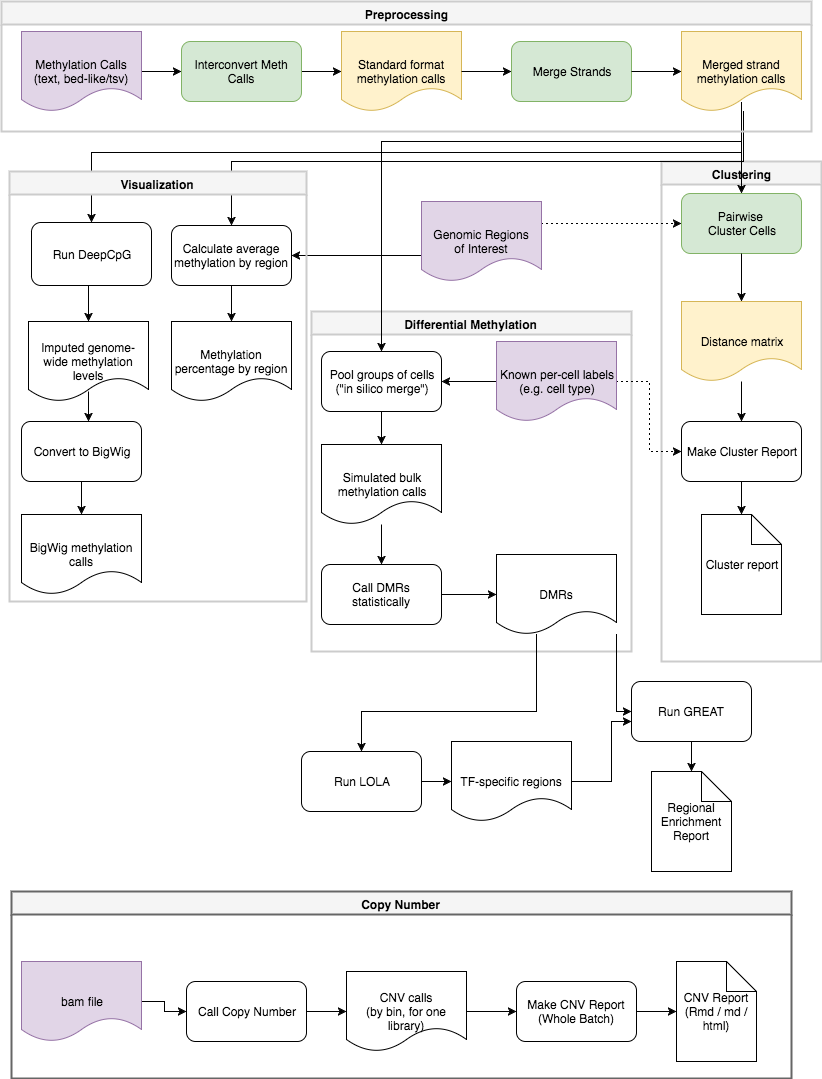

The diagram above was exported from draw.io. Its source (the exported page's mxGraphModel, read from the mxfile embedded in the PNG):
<mxGraphModel dx="950" dy="511" grid="1" gridSize="10" guides="1" tooltips="1" connect="1" arrows="1" fold="1" page="1" pageScale="1" pageWidth="850" pageHeight="1100" background="#ffffff" math="0" shadow="0">
  <root>
    <mxCell id="0" style=";html=1;" />
    <mxCell id="1" style=";html=1;" parent="0" />
    <mxCell id="163" value="Clustering" style="swimlane;whiteSpace=wrap;html=1;strokeWidth=2;strokeColor=#CCCCCC;fillColor=#f5f5f5;" parent="1" vertex="1">
      <mxGeometry x="670" y="170" width="160" height="500" as="geometry" />
    </mxCell>
    <mxCell id="162" value="Differential Methylation" style="swimlane;whiteSpace=wrap;html=1;strokeWidth=2;strokeColor=#CCCCCC;fillColor=#f5f5f5;" parent="1" vertex="1">
      <mxGeometry x="320" y="320" width="320" height="340" as="geometry" />
    </mxCell>
    <mxCell id="122" value="" style="edgeStyle=orthogonalEdgeStyle;rounded=0;html=1;jettySize=auto;orthogonalLoop=1;" parent="1" source="123" target="124" edge="1">
      <mxGeometry relative="1" as="geometry" />
    </mxCell>
    <mxCell id="123" value="Convert to BigWig" style="rounded=1;whiteSpace=wrap;html=1;" parent="1" vertex="1">
      <mxGeometry x="30" y="430" width="120" height="60" as="geometry" />
    </mxCell>
    <mxCell id="124" value="BigWig methylation calls" style="shape=document;whiteSpace=wrap;html=1;fillColor=#ffffff;strokeColor=#000000;" parent="1" vertex="1">
      <mxGeometry x="30" y="523" width="120" height="80" as="geometry" />
    </mxCell>
    <mxCell id="125" value="Methylation percentage by region" style="shape=document;whiteSpace=wrap;html=1;fillColor=#ffffff;strokeColor=#000000;" parent="1" vertex="1">
      <mxGeometry x="180" y="330" width="120" height="80" as="geometry" />
    </mxCell>
    <mxCell id="126" value="" style="edgeStyle=orthogonalEdgeStyle;rounded=0;html=1;jettySize=auto;orthogonalLoop=1;" parent="1" source="127" target="125" edge="1">
      <mxGeometry relative="1" as="geometry" />
    </mxCell>
    <mxCell id="127" value="Calculate average methylation by region" style="rounded=1;whiteSpace=wrap;html=1;" parent="1" vertex="1">
      <mxGeometry x="180" y="234" width="120" height="60" as="geometry" />
    </mxCell>
    <mxCell id="61" value="Call Copy Number" style="rounded=1;whiteSpace=wrap;html=1;" parent="1" vertex="1">
      <mxGeometry x="195" y="990" width="120" height="60" as="geometry" />
    </mxCell>
    <mxCell id="62" value="" style="edgeStyle=orthogonalEdgeStyle;rounded=0;html=1;jettySize=auto;orthogonalLoop=1;" parent="1" source="59" target="61" edge="1">
      <mxGeometry relative="1" as="geometry" />
    </mxCell>
    <mxCell id="63" value="CNV calls&lt;div&gt;(by bin, for one library)&lt;/div&gt;" style="shape=document;whiteSpace=wrap;html=1;" parent="1" vertex="1">
      <mxGeometry x="355" y="980" width="120" height="80" as="geometry" />
    </mxCell>
    <mxCell id="64" value="" style="edgeStyle=orthogonalEdgeStyle;rounded=0;html=1;jettySize=auto;orthogonalLoop=1;" parent="1" source="61" target="63" edge="1">
      <mxGeometry relative="1" as="geometry" />
    </mxCell>
    <mxCell id="65" value="Make CNV Report&lt;div&gt;(Whole Batch)&lt;/div&gt;" style="rounded=1;whiteSpace=wrap;html=1;" parent="1" vertex="1">
      <mxGeometry x="525" y="990" width="120" height="60" as="geometry" />
    </mxCell>
    <mxCell id="66" value="" style="edgeStyle=orthogonalEdgeStyle;rounded=0;html=1;jettySize=auto;orthogonalLoop=1;" parent="1" source="63" target="65" edge="1">
      <mxGeometry relative="1" as="geometry" />
    </mxCell>
    <mxCell id="76" value="" style="edgeStyle=orthogonalEdgeStyle;rounded=0;html=1;jettySize=auto;orthogonalLoop=1;" parent="1" source="65" edge="1">
      <mxGeometry relative="1" as="geometry">
        <mxPoint x="685" y="1020" as="targetPoint" />
      </mxGeometry>
    </mxCell>
    <mxCell id="59" value="bam file" style="shape=document;whiteSpace=wrap;html=1;fillColor=#e1d5e7;strokeColor=#9673a6;" parent="1" vertex="1">
      <mxGeometry x="30" y="970" width="120" height="80" as="geometry" />
    </mxCell>
    <mxCell id="79" value="" style="edgeStyle=orthogonalEdgeStyle;rounded=0;html=1;jettySize=auto;orthogonalLoop=1;" parent="1" source="60" target="78" edge="1">
      <mxGeometry relative="1" as="geometry" />
    </mxCell>
    <mxCell id="80" value="" style="edgeStyle=orthogonalEdgeStyle;rounded=0;html=1;jettySize=auto;orthogonalLoop=1;" parent="1" source="78" target="74" edge="1">
      <mxGeometry relative="1" as="geometry" />
    </mxCell>
    <mxCell id="78" value="Interconvert Meth Calls" style="rounded=1;whiteSpace=wrap;html=1;fillColor=#d5e8d4;strokeColor=#82b366;" parent="1" vertex="1">
      <mxGeometry x="190" y="50" width="120" height="60" as="geometry" />
    </mxCell>
    <mxCell id="74" value="Standard format methylation calls" style="shape=document;whiteSpace=wrap;html=1;fillColor=#fff2cc;strokeColor=#d6b656;" parent="1" vertex="1">
      <mxGeometry x="350" y="40" width="120" height="80" as="geometry" />
    </mxCell>
    <mxCell id="103" value="Merged strand methylation calls" style="shape=document;whiteSpace=wrap;html=1;fillColor=#fff2cc;strokeColor=#d6b656;" parent="1" vertex="1">
      <mxGeometry x="690" y="40" width="120" height="80" as="geometry" />
    </mxCell>
    <mxCell id="101" value="Merge Strands" style="rounded=1;whiteSpace=wrap;html=1;fillColor=#d5e8d4;strokeColor=#82b366;" parent="1" vertex="1">
      <mxGeometry x="520" y="50" width="120" height="60" as="geometry" />
    </mxCell>
    <mxCell id="102" value="" style="edgeStyle=orthogonalEdgeStyle;rounded=0;html=1;jettySize=auto;orthogonalLoop=1;" parent="1" source="74" target="101" edge="1">
      <mxGeometry relative="1" as="geometry" />
    </mxCell>
    <mxCell id="104" value="" style="edgeStyle=orthogonalEdgeStyle;rounded=0;html=1;jettySize=auto;orthogonalLoop=1;" parent="1" source="101" target="103" edge="1">
      <mxGeometry relative="1" as="geometry" />
    </mxCell>
    <mxCell id="111" value="" style="edgeStyle=orthogonalEdgeStyle;rounded=0;html=1;jettySize=auto;orthogonalLoop=1;" parent="1" source="108" target="109" edge="1">
      <mxGeometry relative="1" as="geometry" />
    </mxCell>
    <mxCell id="108" value="Distance matrix" style="shape=document;whiteSpace=wrap;html=1;fillColor=#fff2cc;strokeColor=#d6b656;" parent="1" vertex="1">
      <mxGeometry x="690" y="310" width="120" height="80" as="geometry" />
    </mxCell>
    <mxCell id="113" value="" style="edgeStyle=orthogonalEdgeStyle;rounded=0;html=1;jettySize=auto;orthogonalLoop=1;" parent="1" source="109" target="112" edge="1">
      <mxGeometry relative="1" as="geometry" />
    </mxCell>
    <mxCell id="109" value="Make Cluster Report" style="rounded=1;whiteSpace=wrap;html=1;" parent="1" vertex="1">
      <mxGeometry x="690" y="430" width="120" height="60" as="geometry" />
    </mxCell>
    <mxCell id="112" value="Cluster report" style="shape=note;whiteSpace=wrap;html=1;" parent="1" vertex="1">
      <mxGeometry x="710" y="523" width="80" height="100" as="geometry" />
    </mxCell>
    <mxCell id="106" value="Pairwise&amp;nbsp;&lt;div&gt;Cluster Cells&lt;/div&gt;" style="rounded=1;whiteSpace=wrap;html=1;fillColor=#d5e8d4;strokeColor=#82b366;" parent="1" vertex="1">
      <mxGeometry x="690" y="202" width="120" height="60" as="geometry" />
    </mxCell>
    <mxCell id="110" value="" style="edgeStyle=orthogonalEdgeStyle;rounded=0;html=1;jettySize=auto;orthogonalLoop=1;" parent="1" source="106" target="108" edge="1">
      <mxGeometry relative="1" as="geometry" />
    </mxCell>
    <mxCell id="115" value="" style="edgeStyle=orthogonalEdgeStyle;rounded=0;html=1;jettySize=auto;orthogonalLoop=1;" parent="1" source="103" target="106" edge="1">
      <mxGeometry relative="1" as="geometry">
        <mxPoint x="1590" y="830" as="targetPoint" />
        <Array as="points">
          <mxPoint x="750" y="180" />
          <mxPoint x="750" y="180" />
        </Array>
      </mxGeometry>
    </mxCell>
    <mxCell id="60" value="Methylation Calls (text, bed-like/tsv)" style="shape=document;whiteSpace=wrap;html=1;fillColor=#e1d5e7;strokeColor=#9673a6;" parent="1" vertex="1">
      <mxGeometry x="30" y="40" width="120" height="80" as="geometry" />
    </mxCell>
    <mxCell id="130" value="" style="edgeStyle=orthogonalEdgeStyle;rounded=0;html=1;jettySize=auto;orthogonalLoop=1;entryX=0.5;entryY=0;" parent="1" source="103" target="127" edge="1">
      <mxGeometry relative="1" as="geometry">
        <mxPoint x="760" y="130" as="sourcePoint" />
        <mxPoint x="760" y="212" as="targetPoint" />
        <Array as="points">
          <mxPoint x="752" y="170" />
          <mxPoint x="240" y="170" />
        </Array>
      </mxGeometry>
    </mxCell>
    <mxCell id="132" value="" style="edgeStyle=orthogonalEdgeStyle;rounded=0;html=1;jettySize=auto;orthogonalLoop=1;" parent="1" target="150" edge="1">
      <mxGeometry relative="1" as="geometry">
        <mxPoint x="750" y="111" as="sourcePoint" />
        <mxPoint x="160" y="161" as="targetPoint" />
        <Array as="points">
          <mxPoint x="750" y="161" />
          <mxPoint x="100" y="161" />
        </Array>
      </mxGeometry>
    </mxCell>
    <mxCell id="133" value="CNV Report&lt;div&gt;(Rmd / md / html)&lt;/div&gt;" style="shape=note;whiteSpace=wrap;html=1;" parent="1" vertex="1">
      <mxGeometry x="685" y="970" width="80" height="100" as="geometry" />
    </mxCell>
    <mxCell id="156" value="" style="edgeStyle=orthogonalEdgeStyle;rounded=0;html=1;jettySize=auto;orthogonalLoop=1;" parent="1" source="134" target="155" edge="1">
      <mxGeometry relative="1" as="geometry" />
    </mxCell>
    <mxCell id="134" value="Simulated bulk&lt;div&gt;methylation calls&lt;/div&gt;" style="shape=document;whiteSpace=wrap;html=1;" parent="1" vertex="1">
      <mxGeometry x="330" y="453" width="120" height="80" as="geometry" />
    </mxCell>
    <mxCell id="135" value="" style="edgeStyle=orthogonalEdgeStyle;rounded=0;html=1;jettySize=auto;orthogonalLoop=1;" parent="1" source="136" target="134" edge="1">
      <mxGeometry relative="1" as="geometry" />
    </mxCell>
    <mxCell id="136" value="Pool groups of cells&lt;div&gt;(&quot;in silico merge&quot;)&lt;br&gt;&lt;/div&gt;" style="rounded=1;whiteSpace=wrap;html=1;" parent="1" vertex="1">
      <mxGeometry x="330" y="360" width="120" height="60" as="geometry" />
    </mxCell>
    <mxCell id="137" value="" style="edgeStyle=orthogonalEdgeStyle;rounded=0;html=1;jettySize=auto;orthogonalLoop=1;entryX=0.5;entryY=0;" parent="1" source="103" target="136" edge="1">
      <mxGeometry relative="1" as="geometry">
        <mxPoint x="762" y="130" as="sourcePoint" />
        <mxPoint x="770" y="222" as="targetPoint" />
        <Array as="points">
          <mxPoint x="750" y="150" />
          <mxPoint x="390" y="150" />
        </Array>
      </mxGeometry>
    </mxCell>
    <mxCell id="139" value="" style="edgeStyle=orthogonalEdgeStyle;rounded=0;html=1;jettySize=auto;orthogonalLoop=1;dashed=1;dashPattern=1 4;" parent="1" source="138" target="109" edge="1">
      <mxGeometry relative="1" as="geometry" />
    </mxCell>
    <mxCell id="140" value="" style="edgeStyle=orthogonalEdgeStyle;rounded=0;html=1;jettySize=auto;orthogonalLoop=1;" parent="1" source="138" target="136" edge="1">
      <mxGeometry relative="1" as="geometry" />
    </mxCell>
    <mxCell id="138" value="Known per-cell labels&lt;div&gt;(e.g. cell type)&lt;/div&gt;" style="shape=document;whiteSpace=wrap;html=1;fillColor=#e1d5e7;strokeColor=#9673a6;" parent="1" vertex="1">
      <mxGeometry x="505" y="350" width="120" height="80" as="geometry" />
    </mxCell>
    <mxCell id="143" value="" style="edgeStyle=orthogonalEdgeStyle;rounded=0;html=1;dashed=1;dashPattern=1 4;jettySize=auto;orthogonalLoop=1;entryX=0;entryY=0.5;" parent="1" source="141" target="106" edge="1">
      <mxGeometry relative="1" as="geometry">
        <mxPoint x="680" y="242" as="targetPoint" />
        <Array as="points">
          <mxPoint x="620" y="232" />
          <mxPoint x="620" y="232" />
        </Array>
      </mxGeometry>
    </mxCell>
    <mxCell id="147" value="" style="edgeStyle=orthogonalEdgeStyle;rounded=0;html=1;jettySize=auto;orthogonalLoop=1;" parent="1" source="141" target="127" edge="1">
      <mxGeometry relative="1" as="geometry">
        <mxPoint x="340" y="230" as="targetPoint" />
        <Array as="points">
          <mxPoint x="380" y="264" />
          <mxPoint x="380" y="264" />
        </Array>
      </mxGeometry>
    </mxCell>
    <mxCell id="141" value="Genomic Regions&lt;div&gt;of Interest&lt;/div&gt;" style="shape=document;whiteSpace=wrap;html=1;fillColor=#e1d5e7;strokeColor=#9673a6;" parent="1" vertex="1">
      <mxGeometry x="430" y="210" width="120" height="80" as="geometry" />
    </mxCell>
    <mxCell id="167" value="" style="edgeStyle=orthogonalEdgeStyle;rounded=0;html=1;jettySize=auto;orthogonalLoop=1;" parent="1" source="148" target="165" edge="1">
      <mxGeometry relative="1" as="geometry">
        <Array as="points">
          <mxPoint x="545" y="720" />
          <mxPoint x="370" y="720" />
        </Array>
      </mxGeometry>
    </mxCell>
    <mxCell id="171" value="" style="edgeStyle=orthogonalEdgeStyle;rounded=0;html=1;jettySize=auto;orthogonalLoop=1;" parent="1" source="148" target="169" edge="1">
      <mxGeometry relative="1" as="geometry">
        <mxPoint x="685" y="673" as="targetPoint" />
        <Array as="points">
          <mxPoint x="625" y="673" />
          <mxPoint x="625" y="730" />
        </Array>
      </mxGeometry>
    </mxCell>
    <mxCell id="148" value="DMRs" style="shape=document;whiteSpace=wrap;html=1;" parent="1" vertex="1">
      <mxGeometry x="505" y="563" width="120" height="80" as="geometry" />
    </mxCell>
    <mxCell id="157" value="" style="edgeStyle=orthogonalEdgeStyle;rounded=0;html=1;jettySize=auto;orthogonalLoop=1;" parent="1" source="155" target="148" edge="1">
      <mxGeometry relative="1" as="geometry" />
    </mxCell>
    <mxCell id="155" value="&lt;div&gt;Call DMRs statistically&lt;/div&gt;" style="rounded=1;whiteSpace=wrap;html=1;" parent="1" vertex="1">
      <mxGeometry x="330" y="573" width="120" height="60" as="geometry" />
    </mxCell>
    <mxCell id="160" value="Preprocessing" style="swimlane;whiteSpace=wrap;html=1;strokeWidth=2;strokeColor=#CCCCCC;fillColor=#f5f5f5;" parent="1" vertex="1">
      <mxGeometry x="10" y="10" width="810" height="130" as="geometry" />
    </mxCell>
    <mxCell id="164" value="Copy Number" style="swimlane;whiteSpace=wrap;html=1;strokeWidth=2;strokeColor=#666666;fillColor=#f5f5f5;" parent="1" vertex="1">
      <mxGeometry x="20" y="900" width="780" height="187" as="geometry" />
    </mxCell>
    <mxCell id="168" value="" style="edgeStyle=orthogonalEdgeStyle;rounded=0;html=1;jettySize=auto;orthogonalLoop=1;" parent="1" source="165" target="166" edge="1">
      <mxGeometry relative="1" as="geometry" />
    </mxCell>
    <mxCell id="165" value="&lt;div&gt;Run LOLA&lt;/div&gt;" style="rounded=1;whiteSpace=wrap;html=1;" parent="1" vertex="1">
      <mxGeometry x="310" y="760" width="120" height="60" as="geometry" />
    </mxCell>
    <mxCell id="173" value="" style="edgeStyle=orthogonalEdgeStyle;rounded=0;html=1;jettySize=auto;orthogonalLoop=1;" parent="1" source="166" edge="1">
      <mxGeometry relative="1" as="geometry">
        <mxPoint x="640" y="730" as="targetPoint" />
        <Array as="points">
          <mxPoint x="620" y="790" />
          <mxPoint x="620" y="730" />
        </Array>
      </mxGeometry>
    </mxCell>
    <mxCell id="166" value="TF-specific regions" style="shape=document;whiteSpace=wrap;html=1;" parent="1" vertex="1">
      <mxGeometry x="460" y="750" width="120" height="80" as="geometry" />
    </mxCell>
    <mxCell id="175" value="" style="edgeStyle=orthogonalEdgeStyle;rounded=0;html=1;jettySize=auto;orthogonalLoop=1;entryX=0.5;entryY=0;" parent="1" source="169" target="177" edge="1">
      <mxGeometry relative="1" as="geometry">
        <mxPoint x="700" y="840" as="targetPoint" />
        <Array as="points" />
      </mxGeometry>
    </mxCell>
    <mxCell id="169" value="&lt;div&gt;Run GREAT&lt;/div&gt;" style="rounded=1;whiteSpace=wrap;html=1;" parent="1" vertex="1">
      <mxGeometry x="640" y="690" width="120" height="60" as="geometry" />
    </mxCell>
    <mxCell id="177" value="Regional Enrichment Report" style="shape=note;whiteSpace=wrap;html=1;" parent="1" vertex="1">
      <mxGeometry x="660" y="780" width="80" height="100" as="geometry" />
    </mxCell>
    <mxCell id="179" value="" style="edgeStyle=orthogonalEdgeStyle;rounded=0;html=1;jettySize=auto;orthogonalLoop=1;entryX=0.5;entryY=0;exitX=0.5;exitY=1;" parent="1" source="150" target="180" edge="1">
      <mxGeometry relative="1" as="geometry">
        <Array as="points">
          <mxPoint x="97" y="294" />
        </Array>
      </mxGeometry>
    </mxCell>
    <mxCell id="150" value="&lt;div&gt;Run DeepCpG&lt;/div&gt;" style="rounded=1;whiteSpace=wrap;html=1;" parent="1" vertex="1">
      <mxGeometry x="40" y="231" width="120" height="63" as="geometry" />
    </mxCell>
    <mxCell id="185" value="" style="edgeStyle=orthogonalEdgeStyle;rounded=0;html=1;jettySize=auto;orthogonalLoop=1;" parent="1" edge="1">
      <mxGeometry relative="1" as="geometry">
        <mxPoint x="97" y="400" as="sourcePoint" />
        <mxPoint x="97" y="430" as="targetPoint" />
        <Array as="points" />
      </mxGeometry>
    </mxCell>
    <mxCell id="180" value="Imputed genome-wide methylation levels" style="shape=document;whiteSpace=wrap;html=1;" parent="1" vertex="1">
      <mxGeometry x="37" y="330" width="120" height="80" as="geometry" />
    </mxCell>
    <mxCell id="181" value="Visualization" style="swimlane;whiteSpace=wrap;html=1;strokeWidth=2;strokeColor=#CCCCCC;fillColor=#f5f5f5;" parent="1" vertex="1">
      <mxGeometry x="18" y="180" width="297" height="430" as="geometry" />
    </mxCell>
  </root>
</mxGraphModel>